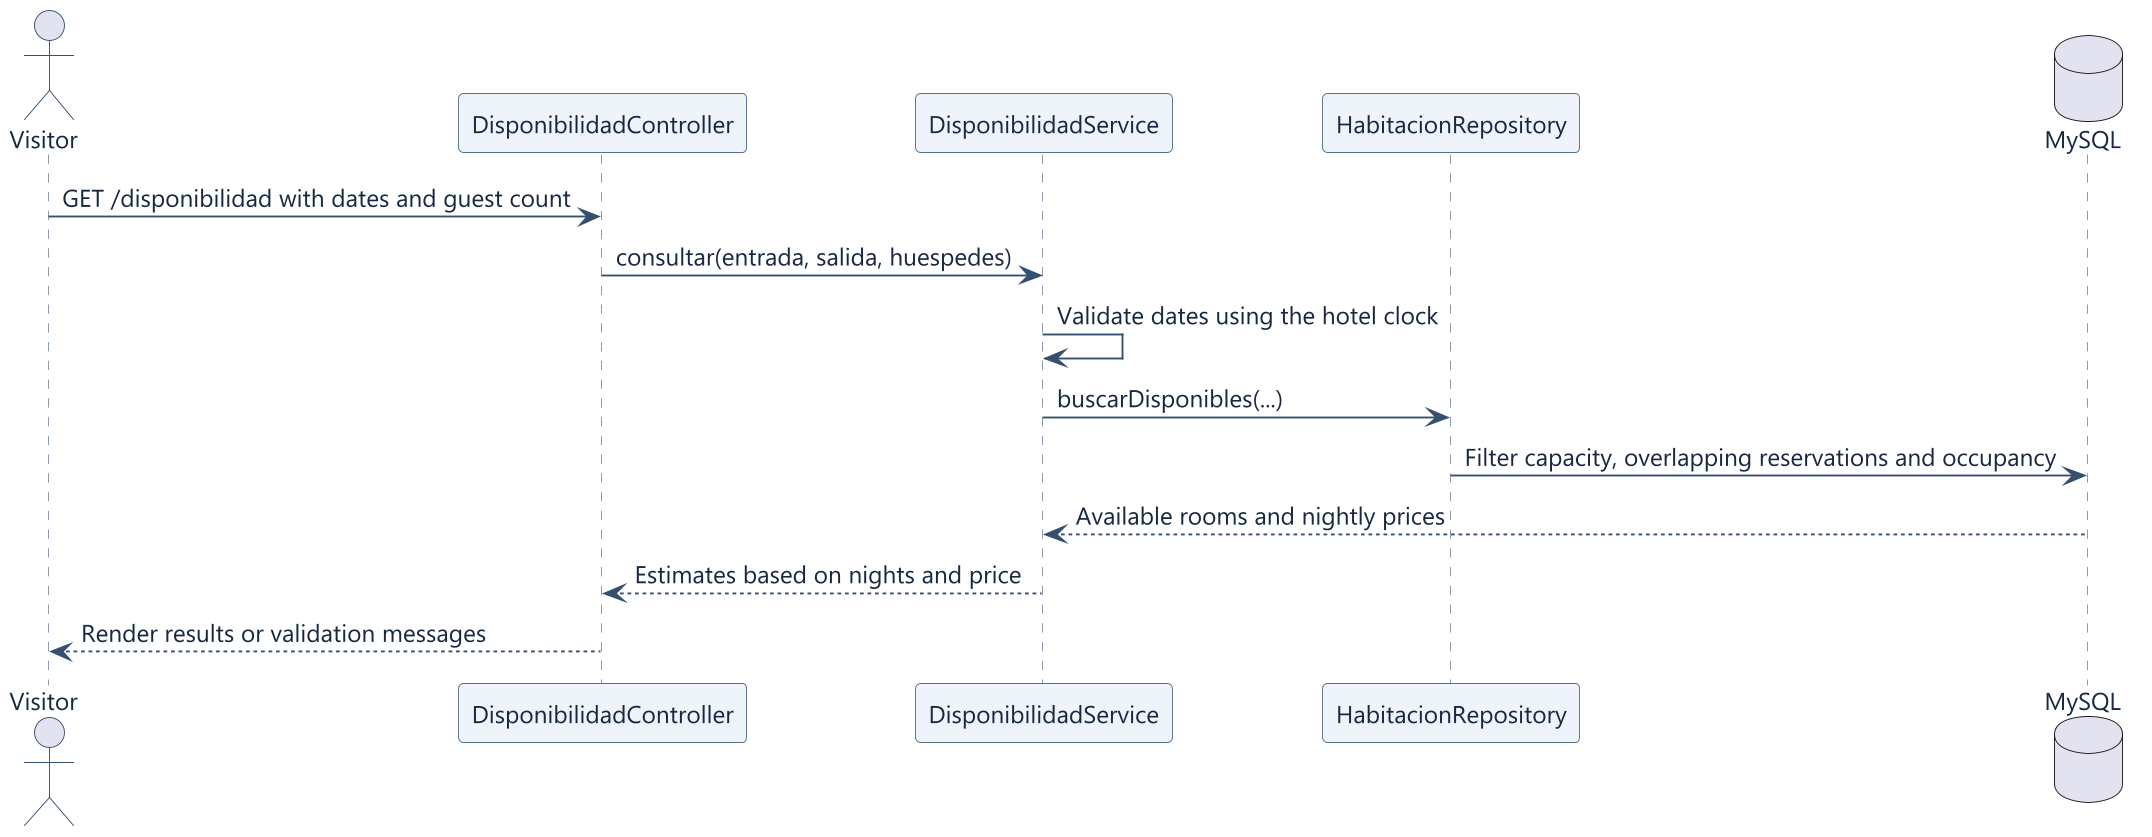

The diagram above was rendered by PlantUML. Its source (embedded in the PNG):
@startuml
skinparam dpi 180
skinparam shadowing false
skinparam defaultFontName Segoe UI
skinparam defaultFontSize 13
skinparam backgroundColor #FFFFFF
skinparam defaultFontColor #172841
skinparam ArrowColor #35506F
skinparam actorBorderColor #35506F
skinparam sequenceParticipantBackgroundColor #EFF4FA
skinparam sequenceParticipantBorderColor #55718D
skinparam sequenceLifeLineBorderColor #8295A9
skinparam classBackgroundColor #F4F7FB
skinparam classBorderColor #55718D
skinparam stateBackgroundColor #EFF4FA
skinparam stateBorderColor #55718D
skinparam usecaseBackgroundColor #EFF4FA
skinparam usecaseBorderColor #55718D
skinparam noteBackgroundColor #F4F8F5
skinparam noteBorderColor #739187
actor "Visitor" as U
participant DisponibilidadController as C
participant DisponibilidadService as S
participant HabitacionRepository as R
database MySQL as DB
U -> C : GET /disponibilidad with dates and guest count
C -> S : consultar(entrada, salida, huespedes)
S -> S : Validate dates using the hotel clock
S -> R : buscarDisponibles(...)
R -> DB : Filter capacity, overlapping reservations and occupancy
DB --> S : Available rooms and nightly prices
S --> C : Estimates based on nights and price
C --> U : Render results or validation messages
@enduml